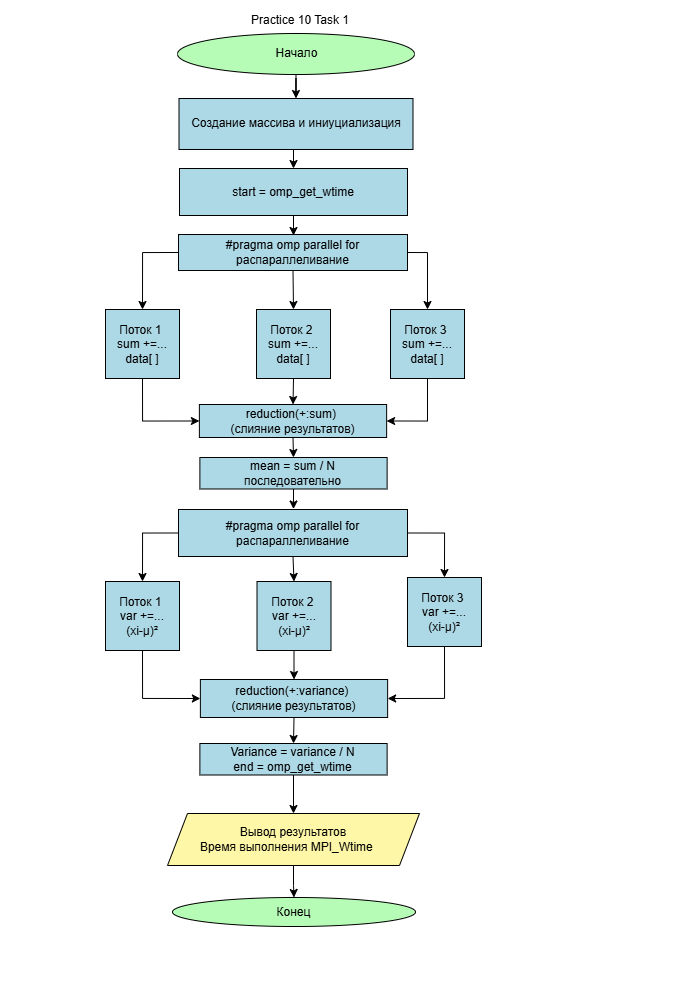

The diagram above was exported from draw.io. Its source (the exported page's mxGraphModel, read from the mxfile embedded in the PNG):
<mxGraphModel dx="1173" dy="561" grid="0" gridSize="10" guides="1" tooltips="1" connect="1" arrows="1" fold="1" page="1" pageScale="1" pageWidth="700" pageHeight="1000" background="light-dark(#000000,#FFFFFF)" math="0" shadow="0">
  <root>
    <mxCell id="0" />
    <mxCell id="1" parent="0" />
    <mxCell id="doy44mVqO59pjQrLM7yg-3" edge="1" parent="1" source="doy44mVqO59pjQrLM7yg-1" style="edgeStyle=orthogonalEdgeStyle;rounded=0;orthogonalLoop=1;jettySize=auto;html=1;strokeColor=light-dark(#000000,#000000);" target="doy44mVqO59pjQrLM7yg-2" value="">
      <mxGeometry relative="1" as="geometry" />
    </mxCell>
    <mxCell id="doy44mVqO59pjQrLM7yg-1" parent="1" style="ellipse;html=1;labelBackgroundColor=none;fillColor=light-dark(#FFFFFF,#B6FCB6);fontColor=light-dark(#000000,#000000);strokeColor=light-dark(#000000,#000000);" value="Начало" vertex="1">
      <mxGeometry height="41" width="237" x="177" y="33" as="geometry" />
    </mxCell>
    <mxCell id="sG9KfqrCHrTUrnErksR7-41" edge="1" parent="1" source="doy44mVqO59pjQrLM7yg-2" style="edgeStyle=orthogonalEdgeStyle;rounded=0;orthogonalLoop=1;jettySize=auto;html=1;exitX=0.5;exitY=1;exitDx=0;exitDy=0;entryX=0.5;entryY=0;entryDx=0;entryDy=0;strokeColor=light-dark(#000000,#000000);" target="sG9KfqrCHrTUrnErksR7-2">
      <mxGeometry relative="1" as="geometry" />
    </mxCell>
    <mxCell id="doy44mVqO59pjQrLM7yg-2" parent="1" style="whiteSpace=wrap;html=1;fontColor=light-dark(#000000,#000000);fillColor=light-dark(#FFFFFF,#ADD8E6);strokeColor=light-dark(#000000,#000000);" value="&lt;div&gt;Создание массива и иниуциализация&lt;/div&gt;" vertex="1">
      <mxGeometry height="51" width="234" x="178.5" y="98" as="geometry" />
    </mxCell>
    <mxCell id="coULOOPrYOhBQE1Ny3B1-61" parent="1" style="ellipse;whiteSpace=wrap;html=1;fillColor=light-dark(#FFFFFF,#B6FCB6);fontColor=light-dark(#000000,#000000);strokeColor=light-dark(#000000,#000000);" value="Конец" vertex="1">
      <mxGeometry height="29" width="243" x="172" y="897" as="geometry" />
    </mxCell>
    <mxCell id="coULOOPrYOhBQE1Ny3B1-65" parent="1" style="text;html=1;whiteSpace=wrap;strokeColor=none;fillColor=none;align=center;verticalAlign=middle;rounded=0;fontColor=light-dark(#000000,#000000);" value="Practice 10 Task 1" vertex="1">
      <mxGeometry height="30" width="214" x="193" y="5" as="geometry" />
    </mxCell>
    <mxCell id="sG9KfqrCHrTUrnErksR7-102" edge="1" parent="1" source="H-YSsGn8ZeCYWvAc8pk7-5" style="edgeStyle=orthogonalEdgeStyle;rounded=0;orthogonalLoop=1;jettySize=auto;html=1;" target="sG9KfqrCHrTUrnErksR7-94" value="">
      <mxGeometry relative="1" as="geometry" />
    </mxCell>
    <mxCell id="sG9KfqrCHrTUrnErksR7-103" edge="1" parent="1" source="H-YSsGn8ZeCYWvAc8pk7-5" style="edgeStyle=orthogonalEdgeStyle;rounded=0;orthogonalLoop=1;jettySize=auto;html=1;strokeColor=light-dark(#000000,#000000);" target="coULOOPrYOhBQE1Ny3B1-61" value="">
      <mxGeometry relative="1" as="geometry" />
    </mxCell>
    <mxCell id="H-YSsGn8ZeCYWvAc8pk7-5" parent="1" style="shape=parallelogram;perimeter=parallelogramPerimeter;whiteSpace=wrap;html=1;fixedSize=1;fillColor=light-dark(#FFFFFF,#FFF7A8);strokeColor=light-dark(#000000,#000000);fontColor=light-dark(#000000,#000000);" value="Вывод результатов&lt;div&gt;Время выполнения MPI_Wtime&lt;span style=&quot;background-color: transparent;&quot;&gt;&amp;nbsp; &amp;nbsp;&lt;/span&gt;&lt;span style=&quot;background-color: transparent;&quot;&gt;&amp;nbsp;&lt;/span&gt;&lt;/div&gt;" vertex="1">
      <mxGeometry height="52" width="252" x="167" y="813" as="geometry" />
    </mxCell>
    <mxCell id="H-YSsGn8ZeCYWvAc8pk7-32" edge="1" parent="1" style="edgeStyle=orthogonalEdgeStyle;rounded=0;orthogonalLoop=1;jettySize=auto;html=1;" value="">
      <mxGeometry relative="1" as="geometry">
        <mxPoint x="303" y="334.03703703703695" as="sourcePoint" />
        <mxPoint x="334" y="336.03703703703707" as="targetPoint" />
      </mxGeometry>
    </mxCell>
    <mxCell id="sG9KfqrCHrTUrnErksR7-42" edge="1" parent="1" source="sG9KfqrCHrTUrnErksR7-2" style="edgeStyle=orthogonalEdgeStyle;rounded=0;orthogonalLoop=1;jettySize=auto;html=1;" value="">
      <mxGeometry relative="1" as="geometry">
        <mxPoint x="495.55555555555543" y="138.5" as="targetPoint" />
      </mxGeometry>
    </mxCell>
    <mxCell id="sG9KfqrCHrTUrnErksR7-58" edge="1" parent="1" source="sG9KfqrCHrTUrnErksR7-2" style="edgeStyle=orthogonalEdgeStyle;rounded=0;orthogonalLoop=1;jettySize=auto;html=1;strokeColor=light-dark(#000000,#000000);" target="sG9KfqrCHrTUrnErksR7-43" value="">
      <mxGeometry relative="1" as="geometry" />
    </mxCell>
    <mxCell id="sG9KfqrCHrTUrnErksR7-2" parent="1" style="whiteSpace=wrap;html=1;fillColor=light-dark(#FFFFFF,#ADD8E6);strokeColor=light-dark(#000000,#000000);fontColor=light-dark(#000000,#000000);" value="start = omp_get_wtime" vertex="1">
      <mxGeometry height="47" width="228" x="179" y="168" as="geometry" />
    </mxCell>
    <mxCell id="sG9KfqrCHrTUrnErksR7-37" edge="1" parent="1" style="edgeStyle=orthogonalEdgeStyle;rounded=0;orthogonalLoop=1;jettySize=auto;html=1;exitX=0.5;exitY=1;exitDx=0;exitDy=0;">
      <mxGeometry relative="1" as="geometry">
        <mxPoint x="379.5" y="344.5" as="sourcePoint" />
        <mxPoint x="379.5" y="344.5" as="targetPoint" />
      </mxGeometry>
    </mxCell>
    <mxCell id="sG9KfqrCHrTUrnErksR7-77" edge="1" parent="1" source="sG9KfqrCHrTUrnErksR7-43" style="edgeStyle=orthogonalEdgeStyle;rounded=0;orthogonalLoop=1;jettySize=auto;html=1;exitX=0;exitY=0.5;exitDx=0;exitDy=0;entryX=0.5;entryY=0;entryDx=0;entryDy=0;strokeColor=light-dark(#000000,#000000);" target="sG9KfqrCHrTUrnErksR7-74">
      <mxGeometry relative="1" as="geometry" />
    </mxCell>
    <mxCell id="sG9KfqrCHrTUrnErksR7-78" edge="1" parent="1" source="sG9KfqrCHrTUrnErksR7-43" style="edgeStyle=orthogonalEdgeStyle;rounded=0;orthogonalLoop=1;jettySize=auto;html=1;exitX=0.5;exitY=1;exitDx=0;exitDy=0;entryX=0.5;entryY=0;entryDx=0;entryDy=0;strokeColor=light-dark(#000000,#000000);" target="sG9KfqrCHrTUrnErksR7-75">
      <mxGeometry relative="1" as="geometry" />
    </mxCell>
    <mxCell id="sG9KfqrCHrTUrnErksR7-79" edge="1" parent="1" source="sG9KfqrCHrTUrnErksR7-43" style="edgeStyle=orthogonalEdgeStyle;rounded=0;orthogonalLoop=1;jettySize=auto;html=1;exitX=1;exitY=0.5;exitDx=0;exitDy=0;entryX=0.5;entryY=0;entryDx=0;entryDy=0;strokeColor=light-dark(#000000,#000000);" target="sG9KfqrCHrTUrnErksR7-76">
      <mxGeometry relative="1" as="geometry" />
    </mxCell>
    <mxCell id="sG9KfqrCHrTUrnErksR7-43" parent="1" style="whiteSpace=wrap;html=1;fillColor=light-dark(#FFFFFF,#ADD8E6);strokeColor=light-dark(#000000,#000000);fontColor=light-dark(#000000,#000000);" value="#pragma omp parallel for&lt;div&gt;распараллеливание&lt;/div&gt;" vertex="1">
      <mxGeometry height="36" width="229" x="178" y="234" as="geometry" />
    </mxCell>
    <mxCell id="sG9KfqrCHrTUrnErksR7-69" edge="1" parent="1" source="sG9KfqrCHrTUrnErksR7-64" style="edgeStyle=orthogonalEdgeStyle;rounded=0;orthogonalLoop=1;jettySize=auto;html=1;exitX=0.5;exitY=1;exitDx=0;exitDy=0;entryX=0.5;entryY=0;entryDx=0;entryDy=0;strokeColor=light-dark(#000000,#000000);" target="sG9KfqrCHrTUrnErksR7-67">
      <mxGeometry relative="1" as="geometry" />
    </mxCell>
    <mxCell id="sG9KfqrCHrTUrnErksR7-64" parent="1" style="whiteSpace=wrap;html=1;fontColor=light-dark(#000000,#000000);fillColor=light-dark(#FFFFFF,#ADD8E6);strokeColor=light-dark(#000000,#000000);" value="reduction(+:sum)&amp;nbsp;&lt;div&gt;(слияние результатов)&lt;/div&gt;" vertex="1">
      <mxGeometry height="33" width="187.25" x="198.88" y="404" as="geometry" />
    </mxCell>
    <mxCell id="sG9KfqrCHrTUrnErksR7-85" edge="1" parent="1" source="sG9KfqrCHrTUrnErksR7-67" style="edgeStyle=orthogonalEdgeStyle;rounded=0;orthogonalLoop=1;jettySize=auto;html=1;strokeColor=light-dark(#000000,#000000);" target="sG9KfqrCHrTUrnErksR7-84" value="">
      <mxGeometry relative="1" as="geometry" />
    </mxCell>
    <mxCell id="sG9KfqrCHrTUrnErksR7-67" parent="1" style="whiteSpace=wrap;html=1;fontColor=light-dark(#000000,#000000);fillColor=light-dark(#FFFFFF,#ADD8E6);strokeColor=light-dark(#000000,#000000);" value="mean = sum / N&lt;div&gt;последовательно&lt;/div&gt;" vertex="1">
      <mxGeometry height="31.5" width="187.25" x="199.38" y="457" as="geometry" />
    </mxCell>
    <mxCell id="sG9KfqrCHrTUrnErksR7-101" edge="1" parent="1" source="sG9KfqrCHrTUrnErksR7-68" style="edgeStyle=orthogonalEdgeStyle;rounded=0;orthogonalLoop=1;jettySize=auto;html=1;strokeColor=light-dark(#000000,#000000);" target="H-YSsGn8ZeCYWvAc8pk7-5" value="">
      <mxGeometry relative="1" as="geometry" />
    </mxCell>
    <mxCell id="sG9KfqrCHrTUrnErksR7-68" parent="1" style="whiteSpace=wrap;html=1;fontColor=light-dark(#000000,#000000);fillColor=light-dark(#FFFFFF,#ADD8E6);strokeColor=light-dark(#000000,#000000);" value="Variance = variance / N&lt;div&gt;end = omp_get_wtime&lt;/div&gt;" vertex="1">
      <mxGeometry height="31.5" width="187.25" x="199.38" y="743" as="geometry" />
    </mxCell>
    <mxCell id="sG9KfqrCHrTUrnErksR7-81" edge="1" parent="1" source="sG9KfqrCHrTUrnErksR7-74" style="edgeStyle=orthogonalEdgeStyle;rounded=0;orthogonalLoop=1;jettySize=auto;html=1;exitX=0.5;exitY=1;exitDx=0;exitDy=0;entryX=0;entryY=0.5;entryDx=0;entryDy=0;strokeColor=light-dark(#000000,#000000);" target="sG9KfqrCHrTUrnErksR7-64">
      <mxGeometry relative="1" as="geometry" />
    </mxCell>
    <mxCell id="sG9KfqrCHrTUrnErksR7-74" parent="1" style="whiteSpace=wrap;html=1;fillColor=light-dark(#FFFFFF,#ADD8E6);strokeColor=light-dark(#000000,#000000);fontColor=light-dark(#000000,#000000);" value="Поток 1&amp;nbsp;&lt;div&gt;sum +=...&lt;/div&gt;&lt;div&gt;data[ ]&lt;/div&gt;" vertex="1">
      <mxGeometry height="69" width="74" x="105" y="309" as="geometry" />
    </mxCell>
    <mxCell id="sG9KfqrCHrTUrnErksR7-82" edge="1" parent="1" source="sG9KfqrCHrTUrnErksR7-75" style="edgeStyle=orthogonalEdgeStyle;rounded=0;orthogonalLoop=1;jettySize=auto;html=1;exitX=0.5;exitY=1;exitDx=0;exitDy=0;entryX=0.5;entryY=0;entryDx=0;entryDy=0;strokeColor=light-dark(#000000,#000000);" target="sG9KfqrCHrTUrnErksR7-64">
      <mxGeometry relative="1" as="geometry" />
    </mxCell>
    <mxCell id="sG9KfqrCHrTUrnErksR7-75" parent="1" style="whiteSpace=wrap;html=1;fillColor=light-dark(#FFFFFF,#ADD8E6);strokeColor=light-dark(#000000,#000000);fontColor=light-dark(#000000,#000000);" value="Поток 2&amp;nbsp;&lt;div&gt;sum +=...&lt;/div&gt;&lt;div&gt;data[ ]&lt;/div&gt;" vertex="1">
      <mxGeometry height="69" width="74" x="256" y="309" as="geometry" />
    </mxCell>
    <mxCell id="sG9KfqrCHrTUrnErksR7-83" edge="1" parent="1" source="sG9KfqrCHrTUrnErksR7-76" style="edgeStyle=orthogonalEdgeStyle;rounded=0;orthogonalLoop=1;jettySize=auto;html=1;exitX=0.5;exitY=1;exitDx=0;exitDy=0;entryX=1;entryY=0.5;entryDx=0;entryDy=0;strokeColor=light-dark(#000000,#000000);" target="sG9KfqrCHrTUrnErksR7-64">
      <mxGeometry relative="1" as="geometry" />
    </mxCell>
    <mxCell id="sG9KfqrCHrTUrnErksR7-76" parent="1" style="whiteSpace=wrap;html=1;fillColor=light-dark(#FFFFFF,#ADD8E6);strokeColor=light-dark(#000000,#000000);fontColor=light-dark(#000000,#000000);" value="Поток 3&amp;nbsp;&lt;div&gt;sum +=...&lt;/div&gt;&lt;div&gt;data[ ]&lt;/div&gt;" vertex="1">
      <mxGeometry height="69" width="74" x="390" y="309" as="geometry" />
    </mxCell>
    <mxCell id="sG9KfqrCHrTUrnErksR7-90" edge="1" parent="1" source="sG9KfqrCHrTUrnErksR7-84" style="edgeStyle=orthogonalEdgeStyle;rounded=0;orthogonalLoop=1;jettySize=auto;html=1;exitX=0;exitY=0.5;exitDx=0;exitDy=0;entryX=0.5;entryY=0;entryDx=0;entryDy=0;strokeColor=light-dark(#000000,#000000);" target="sG9KfqrCHrTUrnErksR7-86">
      <mxGeometry relative="1" as="geometry" />
    </mxCell>
    <mxCell id="sG9KfqrCHrTUrnErksR7-91" edge="1" parent="1" source="sG9KfqrCHrTUrnErksR7-84" style="edgeStyle=orthogonalEdgeStyle;rounded=0;orthogonalLoop=1;jettySize=auto;html=1;exitX=0.5;exitY=1;exitDx=0;exitDy=0;entryX=0.5;entryY=0;entryDx=0;entryDy=0;strokeColor=light-dark(#000000,#000000);" target="sG9KfqrCHrTUrnErksR7-87">
      <mxGeometry relative="1" as="geometry" />
    </mxCell>
    <mxCell id="sG9KfqrCHrTUrnErksR7-92" edge="1" parent="1" source="sG9KfqrCHrTUrnErksR7-84" style="edgeStyle=orthogonalEdgeStyle;rounded=0;orthogonalLoop=1;jettySize=auto;html=1;exitX=1;exitY=0.5;exitDx=0;exitDy=0;entryX=0.5;entryY=0;entryDx=0;entryDy=0;strokeColor=light-dark(#000000,#000000);" target="sG9KfqrCHrTUrnErksR7-88">
      <mxGeometry relative="1" as="geometry" />
    </mxCell>
    <mxCell id="sG9KfqrCHrTUrnErksR7-84" parent="1" style="whiteSpace=wrap;html=1;fillColor=light-dark(#FFFFFF,#ADD8E6);strokeColor=light-dark(#000000,#000000);fontColor=light-dark(#000000,#000000);" value="#pragma omp parallel for&lt;div&gt;распараллеливание&lt;/div&gt;" vertex="1">
      <mxGeometry height="47" width="229" x="178" y="509" as="geometry" />
    </mxCell>
    <mxCell id="sG9KfqrCHrTUrnErksR7-96" edge="1" parent="1" source="sG9KfqrCHrTUrnErksR7-86" style="edgeStyle=orthogonalEdgeStyle;rounded=0;orthogonalLoop=1;jettySize=auto;html=1;exitX=0.5;exitY=1;exitDx=0;exitDy=0;entryX=0;entryY=0.5;entryDx=0;entryDy=0;strokeColor=light-dark(#000000,#000000);" target="sG9KfqrCHrTUrnErksR7-94">
      <mxGeometry relative="1" as="geometry" />
    </mxCell>
    <mxCell id="sG9KfqrCHrTUrnErksR7-86" parent="1" style="whiteSpace=wrap;html=1;fillColor=light-dark(#FFFFFF,#ADD8E6);strokeColor=light-dark(#000000,#000000);fontColor=light-dark(#000000,#000000);" value="Поток 1&amp;nbsp;&lt;div&gt;var +=...&lt;/div&gt;&lt;div&gt;(xi-μ)²&lt;/div&gt;" vertex="1">
      <mxGeometry height="69" width="74" x="105" y="581" as="geometry" />
    </mxCell>
    <mxCell id="sG9KfqrCHrTUrnErksR7-97" edge="1" parent="1" source="sG9KfqrCHrTUrnErksR7-87" style="edgeStyle=orthogonalEdgeStyle;rounded=0;orthogonalLoop=1;jettySize=auto;html=1;exitX=0.5;exitY=1;exitDx=0;exitDy=0;entryX=0.5;entryY=0;entryDx=0;entryDy=0;strokeColor=light-dark(#000000,#000000);" target="sG9KfqrCHrTUrnErksR7-94">
      <mxGeometry relative="1" as="geometry" />
    </mxCell>
    <mxCell id="sG9KfqrCHrTUrnErksR7-87" parent="1" style="whiteSpace=wrap;html=1;fillColor=light-dark(#FFFFFF,#ADD8E6);strokeColor=light-dark(#000000,#000000);fontColor=light-dark(#000000,#000000);" value="Поток 2&amp;nbsp;&lt;div&gt;var +=...&lt;/div&gt;&lt;div&gt;(xi-μ)²&lt;/div&gt;" vertex="1">
      <mxGeometry height="69" width="74" x="256.5" y="581" as="geometry" />
    </mxCell>
    <mxCell id="sG9KfqrCHrTUrnErksR7-98" edge="1" parent="1" source="sG9KfqrCHrTUrnErksR7-88" style="edgeStyle=orthogonalEdgeStyle;rounded=0;orthogonalLoop=1;jettySize=auto;html=1;exitX=0.5;exitY=1;exitDx=0;exitDy=0;entryX=1;entryY=0.5;entryDx=0;entryDy=0;strokeColor=light-dark(#000000,#000000);" target="sG9KfqrCHrTUrnErksR7-94">
      <mxGeometry relative="1" as="geometry" />
    </mxCell>
    <mxCell id="sG9KfqrCHrTUrnErksR7-88" parent="1" style="whiteSpace=wrap;html=1;fillColor=light-dark(#FFFFFF,#ADD8E6);strokeColor=light-dark(#000000,#000000);fontColor=light-dark(#000000,#000000);" value="Поток 3&amp;nbsp;&lt;div&gt;var +=...&lt;/div&gt;&lt;div&gt;(xi-μ)²&lt;/div&gt;" vertex="1">
      <mxGeometry height="69" width="74" x="407" y="577" as="geometry" />
    </mxCell>
    <mxCell id="sG9KfqrCHrTUrnErksR7-99" edge="1" parent="1" source="sG9KfqrCHrTUrnErksR7-94" style="edgeStyle=orthogonalEdgeStyle;rounded=0;orthogonalLoop=1;jettySize=auto;html=1;exitX=0.5;exitY=1;exitDx=0;exitDy=0;entryX=0.5;entryY=0;entryDx=0;entryDy=0;strokeColor=light-dark(#000000,#000000);" target="sG9KfqrCHrTUrnErksR7-68">
      <mxGeometry relative="1" as="geometry" />
    </mxCell>
    <mxCell id="sG9KfqrCHrTUrnErksR7-94" parent="1" style="whiteSpace=wrap;html=1;fontColor=light-dark(#000000,#000000);fillColor=light-dark(#FFFFFF,#ADD8E6);strokeColor=light-dark(#000000,#000000);" value="reduction(+:variance)&amp;nbsp;&lt;div&gt;(слияние результатов)&lt;/div&gt;" vertex="1">
      <mxGeometry height="38" width="187.25" x="199.88" y="679" as="geometry" />
    </mxCell>
  </root>
</mxGraphModel>